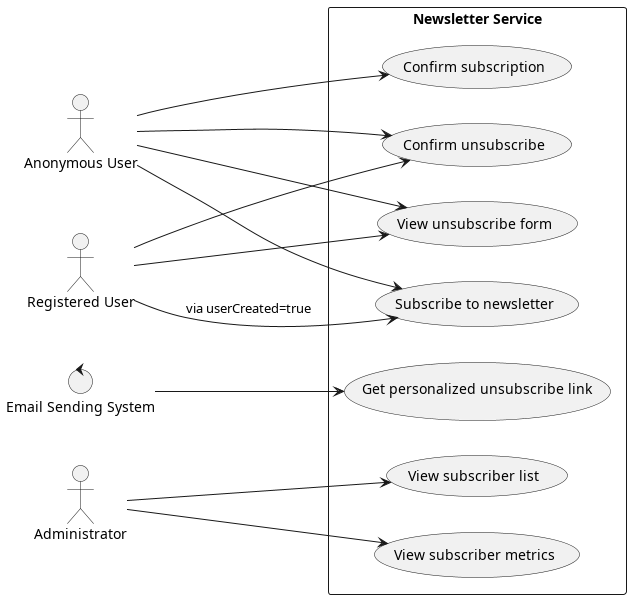

The diagram above was rendered by PlantUML. Its source (embedded in the PNG):
@startuml use_case_diagram
left to right direction
skinparam packageStyle rectangle

actor "Anonymous User" as Anonymous
actor "Registered User" as Registered
control "Email Sending System" as EmailSystem
actor "Administrator" as Admin

package "Newsletter Service" {
    usecase "Subscribe to newsletter" as UC_Subscribe
    usecase "Confirm subscription" as UC_Verify
    usecase "View unsubscribe form" as UC_UnsubPage
    usecase "Confirm unsubscribe" as UC_UnsubConfirm
    usecase "Get personalized unsubscribe link" as UC_GenUnsubLink
    usecase "View subscriber list" as UC_ListSubscribers
    usecase "View subscriber metrics" as UC_Stats
}

' Relationships
Anonymous --> UC_Subscribe
Anonymous --> UC_Verify
Anonymous --> UC_UnsubPage
Anonymous --> UC_UnsubConfirm

Registered --> UC_Subscribe : via userCreated=true
Registered --> UC_UnsubPage
Registered --> UC_UnsubConfirm

EmailSystem --> UC_GenUnsubLink

Admin --> UC_ListSubscribers
Admin --> UC_Stats

@enduml